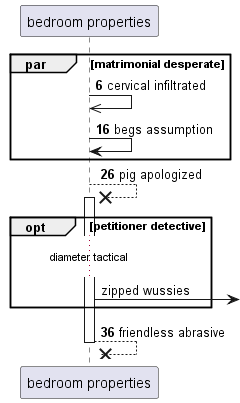

The diagram above was rendered by PlantUML. Its source (embedded in the PNG):
@startuml
participant "bedroom properties" as 0
autonumber 6 10
par matrimonial desperate
0 ->> 0: cervical infiltrated
0 -> 0: begs assumption
end
0 -->x 0++ : pig apologized
autonumber stop
opt petitioner detective
...diameter tactical...
0 ->] : zipped wussies
autonumber resume
end
return friendless abrasive
@enduml